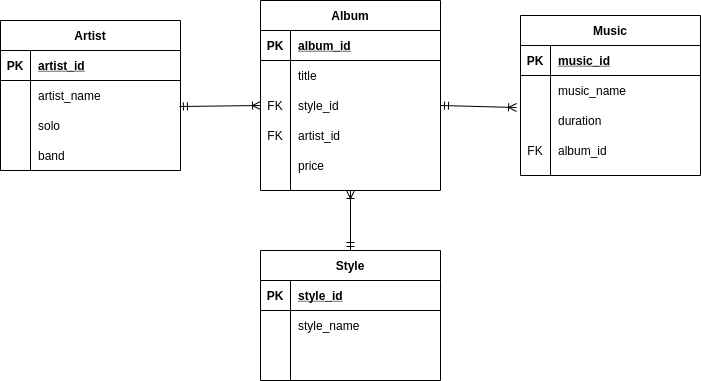

The diagram above was exported from draw.io. Its source (the exported page's mxGraphModel, read from the mxfile embedded in the PNG):
<mxGraphModel dx="868" dy="489" grid="1" gridSize="10" guides="1" tooltips="1" connect="1" arrows="1" fold="1" page="1" pageScale="1" pageWidth="827" pageHeight="1169" math="0" shadow="0">
  <root>
    <mxCell id="0" />
    <mxCell id="1" parent="0" />
    <mxCell id="sul7sjUqtHTJtFrK5ASy-1" value="Album" style="shape=table;startSize=30;container=1;collapsible=1;childLayout=tableLayout;fixedRows=1;rowLines=0;fontStyle=1;align=center;resizeLast=1;" vertex="1" parent="1">
      <mxGeometry x="340" y="90" width="180" height="190" as="geometry" />
    </mxCell>
    <mxCell id="sul7sjUqtHTJtFrK5ASy-2" value="" style="shape=partialRectangle;collapsible=0;dropTarget=0;pointerEvents=0;fillColor=none;top=0;left=0;bottom=1;right=0;points=[[0,0.5],[1,0.5]];portConstraint=eastwest;" vertex="1" parent="sul7sjUqtHTJtFrK5ASy-1">
      <mxGeometry y="30" width="180" height="30" as="geometry" />
    </mxCell>
    <mxCell id="sul7sjUqtHTJtFrK5ASy-3" value="PK" style="shape=partialRectangle;connectable=0;fillColor=none;top=0;left=0;bottom=0;right=0;fontStyle=1;overflow=hidden;" vertex="1" parent="sul7sjUqtHTJtFrK5ASy-2">
      <mxGeometry width="30" height="30" as="geometry" />
    </mxCell>
    <mxCell id="sul7sjUqtHTJtFrK5ASy-4" value="album_id" style="shape=partialRectangle;connectable=0;fillColor=none;top=0;left=0;bottom=0;right=0;align=left;spacingLeft=6;fontStyle=5;overflow=hidden;" vertex="1" parent="sul7sjUqtHTJtFrK5ASy-2">
      <mxGeometry x="30" width="150" height="30" as="geometry" />
    </mxCell>
    <mxCell id="sul7sjUqtHTJtFrK5ASy-5" value="" style="shape=partialRectangle;collapsible=0;dropTarget=0;pointerEvents=0;fillColor=none;top=0;left=0;bottom=0;right=0;points=[[0,0.5],[1,0.5]];portConstraint=eastwest;" vertex="1" parent="sul7sjUqtHTJtFrK5ASy-1">
      <mxGeometry y="60" width="180" height="30" as="geometry" />
    </mxCell>
    <mxCell id="sul7sjUqtHTJtFrK5ASy-6" value="" style="shape=partialRectangle;connectable=0;fillColor=none;top=0;left=0;bottom=0;right=0;editable=1;overflow=hidden;" vertex="1" parent="sul7sjUqtHTJtFrK5ASy-5">
      <mxGeometry width="30" height="30" as="geometry" />
    </mxCell>
    <mxCell id="sul7sjUqtHTJtFrK5ASy-7" value="title" style="shape=partialRectangle;connectable=0;fillColor=none;top=0;left=0;bottom=0;right=0;align=left;spacingLeft=6;overflow=hidden;" vertex="1" parent="sul7sjUqtHTJtFrK5ASy-5">
      <mxGeometry x="30" width="150" height="30" as="geometry" />
    </mxCell>
    <mxCell id="sul7sjUqtHTJtFrK5ASy-8" value="" style="shape=partialRectangle;collapsible=0;dropTarget=0;pointerEvents=0;fillColor=none;top=0;left=0;bottom=0;right=0;points=[[0,0.5],[1,0.5]];portConstraint=eastwest;" vertex="1" parent="sul7sjUqtHTJtFrK5ASy-1">
      <mxGeometry y="90" width="180" height="30" as="geometry" />
    </mxCell>
    <mxCell id="sul7sjUqtHTJtFrK5ASy-9" value="FK" style="shape=partialRectangle;connectable=0;fillColor=none;top=0;left=0;bottom=0;right=0;editable=1;overflow=hidden;" vertex="1" parent="sul7sjUqtHTJtFrK5ASy-8">
      <mxGeometry width="30" height="30" as="geometry" />
    </mxCell>
    <mxCell id="sul7sjUqtHTJtFrK5ASy-10" value="style_id" style="shape=partialRectangle;connectable=0;fillColor=none;top=0;left=0;bottom=0;right=0;align=left;spacingLeft=6;overflow=hidden;" vertex="1" parent="sul7sjUqtHTJtFrK5ASy-8">
      <mxGeometry x="30" width="150" height="30" as="geometry" />
    </mxCell>
    <mxCell id="sul7sjUqtHTJtFrK5ASy-11" value="" style="shape=partialRectangle;collapsible=0;dropTarget=0;pointerEvents=0;fillColor=none;top=0;left=0;bottom=0;right=0;points=[[0,0.5],[1,0.5]];portConstraint=eastwest;" vertex="1" parent="sul7sjUqtHTJtFrK5ASy-1">
      <mxGeometry y="120" width="180" height="30" as="geometry" />
    </mxCell>
    <mxCell id="sul7sjUqtHTJtFrK5ASy-12" value="FK" style="shape=partialRectangle;connectable=0;fillColor=none;top=0;left=0;bottom=0;right=0;editable=1;overflow=hidden;" vertex="1" parent="sul7sjUqtHTJtFrK5ASy-11">
      <mxGeometry width="30" height="30" as="geometry" />
    </mxCell>
    <mxCell id="sul7sjUqtHTJtFrK5ASy-13" value="artist_id" style="shape=partialRectangle;connectable=0;fillColor=none;top=0;left=0;bottom=0;right=0;align=left;spacingLeft=6;overflow=hidden;" vertex="1" parent="sul7sjUqtHTJtFrK5ASy-11">
      <mxGeometry x="30" width="150" height="30" as="geometry" />
    </mxCell>
    <mxCell id="sul7sjUqtHTJtFrK5ASy-14" value="price" style="shape=partialRectangle;connectable=0;fillColor=none;top=0;left=0;bottom=0;right=0;align=left;spacingLeft=6;overflow=hidden;" vertex="1" parent="1">
      <mxGeometry x="370" y="240" width="150" height="30" as="geometry" />
    </mxCell>
    <mxCell id="sul7sjUqtHTJtFrK5ASy-28" value="Music" style="shape=table;startSize=30;container=1;collapsible=1;childLayout=tableLayout;fixedRows=1;rowLines=0;fontStyle=1;align=center;resizeLast=1;" vertex="1" parent="1">
      <mxGeometry x="600" y="105" width="180" height="160" as="geometry" />
    </mxCell>
    <mxCell id="sul7sjUqtHTJtFrK5ASy-29" value="" style="shape=partialRectangle;collapsible=0;dropTarget=0;pointerEvents=0;fillColor=none;top=0;left=0;bottom=1;right=0;points=[[0,0.5],[1,0.5]];portConstraint=eastwest;" vertex="1" parent="sul7sjUqtHTJtFrK5ASy-28">
      <mxGeometry y="30" width="180" height="30" as="geometry" />
    </mxCell>
    <mxCell id="sul7sjUqtHTJtFrK5ASy-30" value="PK" style="shape=partialRectangle;connectable=0;fillColor=none;top=0;left=0;bottom=0;right=0;fontStyle=1;overflow=hidden;" vertex="1" parent="sul7sjUqtHTJtFrK5ASy-29">
      <mxGeometry width="30" height="30" as="geometry" />
    </mxCell>
    <mxCell id="sul7sjUqtHTJtFrK5ASy-31" value="music_id" style="shape=partialRectangle;connectable=0;fillColor=none;top=0;left=0;bottom=0;right=0;align=left;spacingLeft=6;fontStyle=5;overflow=hidden;" vertex="1" parent="sul7sjUqtHTJtFrK5ASy-29">
      <mxGeometry x="30" width="150" height="30" as="geometry" />
    </mxCell>
    <mxCell id="sul7sjUqtHTJtFrK5ASy-32" value="" style="shape=partialRectangle;collapsible=0;dropTarget=0;pointerEvents=0;fillColor=none;top=0;left=0;bottom=0;right=0;points=[[0,0.5],[1,0.5]];portConstraint=eastwest;" vertex="1" parent="sul7sjUqtHTJtFrK5ASy-28">
      <mxGeometry y="60" width="180" height="30" as="geometry" />
    </mxCell>
    <mxCell id="sul7sjUqtHTJtFrK5ASy-33" value="" style="shape=partialRectangle;connectable=0;fillColor=none;top=0;left=0;bottom=0;right=0;editable=1;overflow=hidden;" vertex="1" parent="sul7sjUqtHTJtFrK5ASy-32">
      <mxGeometry width="30" height="30" as="geometry" />
    </mxCell>
    <mxCell id="sul7sjUqtHTJtFrK5ASy-34" value="music_name" style="shape=partialRectangle;connectable=0;fillColor=none;top=0;left=0;bottom=0;right=0;align=left;spacingLeft=6;overflow=hidden;" vertex="1" parent="sul7sjUqtHTJtFrK5ASy-32">
      <mxGeometry x="30" width="150" height="30" as="geometry" />
    </mxCell>
    <mxCell id="sul7sjUqtHTJtFrK5ASy-35" value="" style="shape=partialRectangle;collapsible=0;dropTarget=0;pointerEvents=0;fillColor=none;top=0;left=0;bottom=0;right=0;points=[[0,0.5],[1,0.5]];portConstraint=eastwest;" vertex="1" parent="sul7sjUqtHTJtFrK5ASy-28">
      <mxGeometry y="90" width="180" height="30" as="geometry" />
    </mxCell>
    <mxCell id="sul7sjUqtHTJtFrK5ASy-36" value="" style="shape=partialRectangle;connectable=0;fillColor=none;top=0;left=0;bottom=0;right=0;editable=1;overflow=hidden;" vertex="1" parent="sul7sjUqtHTJtFrK5ASy-35">
      <mxGeometry width="30" height="30" as="geometry" />
    </mxCell>
    <mxCell id="sul7sjUqtHTJtFrK5ASy-37" value="duration" style="shape=partialRectangle;connectable=0;fillColor=none;top=0;left=0;bottom=0;right=0;align=left;spacingLeft=6;overflow=hidden;" vertex="1" parent="sul7sjUqtHTJtFrK5ASy-35">
      <mxGeometry x="30" width="150" height="30" as="geometry" />
    </mxCell>
    <mxCell id="sul7sjUqtHTJtFrK5ASy-38" value="" style="shape=partialRectangle;collapsible=0;dropTarget=0;pointerEvents=0;fillColor=none;top=0;left=0;bottom=0;right=0;points=[[0,0.5],[1,0.5]];portConstraint=eastwest;" vertex="1" parent="sul7sjUqtHTJtFrK5ASy-28">
      <mxGeometry y="120" width="180" height="30" as="geometry" />
    </mxCell>
    <mxCell id="sul7sjUqtHTJtFrK5ASy-39" value="FK" style="shape=partialRectangle;connectable=0;fillColor=none;top=0;left=0;bottom=0;right=0;editable=1;overflow=hidden;" vertex="1" parent="sul7sjUqtHTJtFrK5ASy-38">
      <mxGeometry width="30" height="30" as="geometry" />
    </mxCell>
    <mxCell id="sul7sjUqtHTJtFrK5ASy-40" value="album_id" style="shape=partialRectangle;connectable=0;fillColor=none;top=0;left=0;bottom=0;right=0;align=left;spacingLeft=6;overflow=hidden;" vertex="1" parent="sul7sjUqtHTJtFrK5ASy-38">
      <mxGeometry x="30" width="150" height="30" as="geometry" />
    </mxCell>
    <mxCell id="sul7sjUqtHTJtFrK5ASy-54" value="Artist" style="shape=table;startSize=30;container=1;collapsible=1;childLayout=tableLayout;fixedRows=1;rowLines=0;fontStyle=1;align=center;resizeLast=1;" vertex="1" parent="1">
      <mxGeometry x="80" y="110" width="180" height="150" as="geometry" />
    </mxCell>
    <mxCell id="sul7sjUqtHTJtFrK5ASy-55" value="" style="shape=partialRectangle;collapsible=0;dropTarget=0;pointerEvents=0;fillColor=none;top=0;left=0;bottom=1;right=0;points=[[0,0.5],[1,0.5]];portConstraint=eastwest;" vertex="1" parent="sul7sjUqtHTJtFrK5ASy-54">
      <mxGeometry y="30" width="180" height="30" as="geometry" />
    </mxCell>
    <mxCell id="sul7sjUqtHTJtFrK5ASy-56" value="PK" style="shape=partialRectangle;connectable=0;fillColor=none;top=0;left=0;bottom=0;right=0;fontStyle=1;overflow=hidden;" vertex="1" parent="sul7sjUqtHTJtFrK5ASy-55">
      <mxGeometry width="30" height="30" as="geometry" />
    </mxCell>
    <mxCell id="sul7sjUqtHTJtFrK5ASy-57" value="artist_id" style="shape=partialRectangle;connectable=0;fillColor=none;top=0;left=0;bottom=0;right=0;align=left;spacingLeft=6;fontStyle=5;overflow=hidden;" vertex="1" parent="sul7sjUqtHTJtFrK5ASy-55">
      <mxGeometry x="30" width="150" height="30" as="geometry" />
    </mxCell>
    <mxCell id="sul7sjUqtHTJtFrK5ASy-58" value="" style="shape=partialRectangle;collapsible=0;dropTarget=0;pointerEvents=0;fillColor=none;top=0;left=0;bottom=0;right=0;points=[[0,0.5],[1,0.5]];portConstraint=eastwest;" vertex="1" parent="sul7sjUqtHTJtFrK5ASy-54">
      <mxGeometry y="60" width="180" height="30" as="geometry" />
    </mxCell>
    <mxCell id="sul7sjUqtHTJtFrK5ASy-59" value="" style="shape=partialRectangle;connectable=0;fillColor=none;top=0;left=0;bottom=0;right=0;editable=1;overflow=hidden;" vertex="1" parent="sul7sjUqtHTJtFrK5ASy-58">
      <mxGeometry width="30" height="30" as="geometry" />
    </mxCell>
    <mxCell id="sul7sjUqtHTJtFrK5ASy-60" value="artist_name" style="shape=partialRectangle;connectable=0;fillColor=none;top=0;left=0;bottom=0;right=0;align=left;spacingLeft=6;overflow=hidden;" vertex="1" parent="sul7sjUqtHTJtFrK5ASy-58">
      <mxGeometry x="30" width="150" height="30" as="geometry" />
    </mxCell>
    <mxCell id="sul7sjUqtHTJtFrK5ASy-61" value="" style="shape=partialRectangle;collapsible=0;dropTarget=0;pointerEvents=0;fillColor=none;top=0;left=0;bottom=0;right=0;points=[[0,0.5],[1,0.5]];portConstraint=eastwest;" vertex="1" parent="sul7sjUqtHTJtFrK5ASy-54">
      <mxGeometry y="90" width="180" height="30" as="geometry" />
    </mxCell>
    <mxCell id="sul7sjUqtHTJtFrK5ASy-62" value="" style="shape=partialRectangle;connectable=0;fillColor=none;top=0;left=0;bottom=0;right=0;editable=1;overflow=hidden;" vertex="1" parent="sul7sjUqtHTJtFrK5ASy-61">
      <mxGeometry width="30" height="30" as="geometry" />
    </mxCell>
    <mxCell id="sul7sjUqtHTJtFrK5ASy-63" value="solo" style="shape=partialRectangle;connectable=0;fillColor=none;top=0;left=0;bottom=0;right=0;align=left;spacingLeft=6;overflow=hidden;" vertex="1" parent="sul7sjUqtHTJtFrK5ASy-61">
      <mxGeometry x="30" width="150" height="30" as="geometry" />
    </mxCell>
    <mxCell id="sul7sjUqtHTJtFrK5ASy-64" value="" style="shape=partialRectangle;collapsible=0;dropTarget=0;pointerEvents=0;fillColor=none;top=0;left=0;bottom=0;right=0;points=[[0,0.5],[1,0.5]];portConstraint=eastwest;" vertex="1" parent="sul7sjUqtHTJtFrK5ASy-54">
      <mxGeometry y="120" width="180" height="30" as="geometry" />
    </mxCell>
    <mxCell id="sul7sjUqtHTJtFrK5ASy-65" value="" style="shape=partialRectangle;connectable=0;fillColor=none;top=0;left=0;bottom=0;right=0;editable=1;overflow=hidden;" vertex="1" parent="sul7sjUqtHTJtFrK5ASy-64">
      <mxGeometry width="30" height="30" as="geometry" />
    </mxCell>
    <mxCell id="sul7sjUqtHTJtFrK5ASy-66" value="band" style="shape=partialRectangle;connectable=0;fillColor=none;top=0;left=0;bottom=0;right=0;align=left;spacingLeft=6;overflow=hidden;" vertex="1" parent="sul7sjUqtHTJtFrK5ASy-64">
      <mxGeometry x="30" width="150" height="30" as="geometry" />
    </mxCell>
    <mxCell id="sul7sjUqtHTJtFrK5ASy-67" value="Style" style="shape=table;startSize=30;container=1;collapsible=1;childLayout=tableLayout;fixedRows=1;rowLines=0;fontStyle=1;align=center;resizeLast=1;" vertex="1" parent="1">
      <mxGeometry x="340" y="340" width="180" height="130" as="geometry" />
    </mxCell>
    <mxCell id="sul7sjUqtHTJtFrK5ASy-68" value="" style="shape=partialRectangle;collapsible=0;dropTarget=0;pointerEvents=0;fillColor=none;top=0;left=0;bottom=1;right=0;points=[[0,0.5],[1,0.5]];portConstraint=eastwest;" vertex="1" parent="sul7sjUqtHTJtFrK5ASy-67">
      <mxGeometry y="30" width="180" height="30" as="geometry" />
    </mxCell>
    <mxCell id="sul7sjUqtHTJtFrK5ASy-69" value="PK" style="shape=partialRectangle;connectable=0;fillColor=none;top=0;left=0;bottom=0;right=0;fontStyle=1;overflow=hidden;" vertex="1" parent="sul7sjUqtHTJtFrK5ASy-68">
      <mxGeometry width="30" height="30" as="geometry" />
    </mxCell>
    <mxCell id="sul7sjUqtHTJtFrK5ASy-70" value="style_id" style="shape=partialRectangle;connectable=0;fillColor=none;top=0;left=0;bottom=0;right=0;align=left;spacingLeft=6;fontStyle=5;overflow=hidden;" vertex="1" parent="sul7sjUqtHTJtFrK5ASy-68">
      <mxGeometry x="30" width="150" height="30" as="geometry" />
    </mxCell>
    <mxCell id="sul7sjUqtHTJtFrK5ASy-71" value="" style="shape=partialRectangle;collapsible=0;dropTarget=0;pointerEvents=0;fillColor=none;top=0;left=0;bottom=0;right=0;points=[[0,0.5],[1,0.5]];portConstraint=eastwest;" vertex="1" parent="sul7sjUqtHTJtFrK5ASy-67">
      <mxGeometry y="60" width="180" height="30" as="geometry" />
    </mxCell>
    <mxCell id="sul7sjUqtHTJtFrK5ASy-72" value="" style="shape=partialRectangle;connectable=0;fillColor=none;top=0;left=0;bottom=0;right=0;editable=1;overflow=hidden;" vertex="1" parent="sul7sjUqtHTJtFrK5ASy-71">
      <mxGeometry width="30" height="30" as="geometry" />
    </mxCell>
    <mxCell id="sul7sjUqtHTJtFrK5ASy-73" value="style_name" style="shape=partialRectangle;connectable=0;fillColor=none;top=0;left=0;bottom=0;right=0;align=left;spacingLeft=6;overflow=hidden;" vertex="1" parent="sul7sjUqtHTJtFrK5ASy-71">
      <mxGeometry x="30" width="150" height="30" as="geometry" />
    </mxCell>
    <mxCell id="sul7sjUqtHTJtFrK5ASy-74" value="" style="shape=partialRectangle;collapsible=0;dropTarget=0;pointerEvents=0;fillColor=none;top=0;left=0;bottom=0;right=0;points=[[0,0.5],[1,0.5]];portConstraint=eastwest;" vertex="1" parent="sul7sjUqtHTJtFrK5ASy-67">
      <mxGeometry y="90" width="180" height="30" as="geometry" />
    </mxCell>
    <mxCell id="sul7sjUqtHTJtFrK5ASy-75" value="" style="shape=partialRectangle;connectable=0;fillColor=none;top=0;left=0;bottom=0;right=0;editable=1;overflow=hidden;" vertex="1" parent="sul7sjUqtHTJtFrK5ASy-74">
      <mxGeometry width="30" height="30" as="geometry" />
    </mxCell>
    <mxCell id="sul7sjUqtHTJtFrK5ASy-76" value="" style="shape=partialRectangle;connectable=0;fillColor=none;top=0;left=0;bottom=0;right=0;align=left;spacingLeft=6;overflow=hidden;" vertex="1" parent="sul7sjUqtHTJtFrK5ASy-74">
      <mxGeometry x="30" width="150" height="30" as="geometry" />
    </mxCell>
    <mxCell id="sul7sjUqtHTJtFrK5ASy-81" value="" style="fontSize=12;html=1;endArrow=ERoneToMany;startArrow=ERmandOne;entryX=0;entryY=0.5;entryDx=0;entryDy=0;exitX=0.994;exitY=-0.133;exitDx=0;exitDy=0;exitPerimeter=0;" edge="1" parent="1" source="sul7sjUqtHTJtFrK5ASy-61" target="sul7sjUqtHTJtFrK5ASy-8">
      <mxGeometry width="100" height="100" relative="1" as="geometry">
        <mxPoint x="210" y="195" as="sourcePoint" />
        <mxPoint x="460" y="300" as="targetPoint" />
      </mxGeometry>
    </mxCell>
    <mxCell id="sul7sjUqtHTJtFrK5ASy-82" value="" style="fontSize=12;html=1;endArrow=ERoneToMany;startArrow=ERmandOne;entryX=-0.022;entryY=0.067;entryDx=0;entryDy=0;entryPerimeter=0;exitX=1;exitY=0.5;exitDx=0;exitDy=0;" edge="1" parent="1" source="sul7sjUqtHTJtFrK5ASy-8" target="sul7sjUqtHTJtFrK5ASy-35">
      <mxGeometry width="100" height="100" relative="1" as="geometry">
        <mxPoint x="360" y="400" as="sourcePoint" />
        <mxPoint x="460" y="300" as="targetPoint" />
      </mxGeometry>
    </mxCell>
    <mxCell id="sul7sjUqtHTJtFrK5ASy-83" value="" style="fontSize=12;html=1;endArrow=ERoneToMany;startArrow=ERmandOne;entryX=0.5;entryY=1;entryDx=0;entryDy=0;exitX=0.5;exitY=0;exitDx=0;exitDy=0;" edge="1" parent="1" source="sul7sjUqtHTJtFrK5ASy-67" target="sul7sjUqtHTJtFrK5ASy-1">
      <mxGeometry width="100" height="100" relative="1" as="geometry">
        <mxPoint x="430" y="370" as="sourcePoint" />
        <mxPoint x="460" y="300" as="targetPoint" />
      </mxGeometry>
    </mxCell>
  </root>
</mxGraphModel>